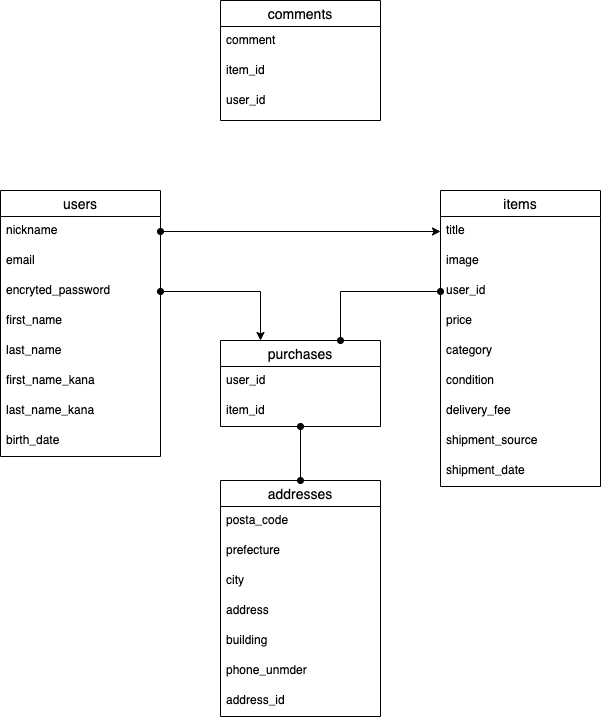

The diagram above was exported from draw.io. Its source (the exported page's mxGraphModel, read from the mxfile embedded in the PNG):
<mxGraphModel dx="287" dy="778" grid="1" gridSize="10" guides="1" tooltips="1" connect="1" arrows="1" fold="1" page="1" pageScale="1" pageWidth="827" pageHeight="1169" math="0" shadow="0">
  <root>
    <mxCell id="0" />
    <mxCell id="1" parent="0" />
    <mxCell id="14" value="addresses" style="swimlane;fontStyle=0;childLayout=stackLayout;horizontal=1;startSize=26;horizontalStack=0;resizeParent=1;resizeParentMax=0;resizeLast=0;collapsible=1;marginBottom=0;align=center;fontSize=14;" parent="1" vertex="1">
      <mxGeometry x="300" y="570" width="160" height="236" as="geometry" />
    </mxCell>
    <mxCell id="15" value="posta_code" style="text;strokeColor=none;fillColor=none;spacingLeft=4;spacingRight=4;overflow=hidden;rotatable=0;points=[[0,0.5],[1,0.5]];portConstraint=eastwest;fontSize=12;" parent="14" vertex="1">
      <mxGeometry y="26" width="160" height="30" as="geometry" />
    </mxCell>
    <mxCell id="16" value="prefecture" style="text;strokeColor=none;fillColor=none;spacingLeft=4;spacingRight=4;overflow=hidden;rotatable=0;points=[[0,0.5],[1,0.5]];portConstraint=eastwest;fontSize=12;" parent="14" vertex="1">
      <mxGeometry y="56" width="160" height="30" as="geometry" />
    </mxCell>
    <mxCell id="17" value="city" style="text;strokeColor=none;fillColor=none;spacingLeft=4;spacingRight=4;overflow=hidden;rotatable=0;points=[[0,0.5],[1,0.5]];portConstraint=eastwest;fontSize=12;" parent="14" vertex="1">
      <mxGeometry y="86" width="160" height="30" as="geometry" />
    </mxCell>
    <mxCell id="32" value="address" style="text;strokeColor=none;fillColor=none;spacingLeft=4;spacingRight=4;overflow=hidden;rotatable=0;points=[[0,0.5],[1,0.5]];portConstraint=eastwest;fontSize=12;" vertex="1" parent="14">
      <mxGeometry y="116" width="160" height="30" as="geometry" />
    </mxCell>
    <mxCell id="34" value="building" style="text;strokeColor=none;fillColor=none;spacingLeft=4;spacingRight=4;overflow=hidden;rotatable=0;points=[[0,0.5],[1,0.5]];portConstraint=eastwest;fontSize=12;" vertex="1" parent="14">
      <mxGeometry y="146" width="160" height="30" as="geometry" />
    </mxCell>
    <mxCell id="33" value="phone_unmder" style="text;strokeColor=none;fillColor=none;spacingLeft=4;spacingRight=4;overflow=hidden;rotatable=0;points=[[0,0.5],[1,0.5]];portConstraint=eastwest;fontSize=12;" vertex="1" parent="14">
      <mxGeometry y="176" width="160" height="30" as="geometry" />
    </mxCell>
    <mxCell id="35" value="address_id" style="text;strokeColor=none;fillColor=none;spacingLeft=4;spacingRight=4;overflow=hidden;rotatable=0;points=[[0,0.5],[1,0.5]];portConstraint=eastwest;fontSize=12;" vertex="1" parent="14">
      <mxGeometry y="206" width="160" height="30" as="geometry" />
    </mxCell>
    <mxCell id="27" value="purchases" style="swimlane;fontStyle=0;childLayout=stackLayout;horizontal=1;startSize=26;horizontalStack=0;resizeParent=1;resizeParentMax=0;resizeLast=0;collapsible=1;marginBottom=0;align=center;fontSize=14;" vertex="1" parent="1">
      <mxGeometry x="300" y="430" width="160" height="86" as="geometry" />
    </mxCell>
    <mxCell id="28" value="user_id" style="text;strokeColor=none;fillColor=none;spacingLeft=4;spacingRight=4;overflow=hidden;rotatable=0;points=[[0,0.5],[1,0.5]];portConstraint=eastwest;fontSize=12;" vertex="1" parent="27">
      <mxGeometry y="26" width="160" height="30" as="geometry" />
    </mxCell>
    <mxCell id="29" value="item_id" style="text;strokeColor=none;fillColor=none;spacingLeft=4;spacingRight=4;overflow=hidden;rotatable=0;points=[[0,0.5],[1,0.5]];portConstraint=eastwest;fontSize=12;" vertex="1" parent="27">
      <mxGeometry y="56" width="160" height="30" as="geometry" />
    </mxCell>
    <mxCell id="18" value="items" style="swimlane;fontStyle=0;childLayout=stackLayout;horizontal=1;startSize=26;horizontalStack=0;resizeParent=1;resizeParentMax=0;resizeLast=0;collapsible=1;marginBottom=0;align=center;fontSize=14;" parent="1" vertex="1">
      <mxGeometry x="520" y="280" width="160" height="296" as="geometry" />
    </mxCell>
    <mxCell id="19" value="title" style="text;strokeColor=none;fillColor=none;spacingLeft=4;spacingRight=4;overflow=hidden;rotatable=0;points=[[0,0.5],[1,0.5]];portConstraint=eastwest;fontSize=12;" parent="18" vertex="1">
      <mxGeometry y="26" width="160" height="30" as="geometry" />
    </mxCell>
    <mxCell id="20" value="image" style="text;strokeColor=none;fillColor=none;spacingLeft=4;spacingRight=4;overflow=hidden;rotatable=0;points=[[0,0.5],[1,0.5]];portConstraint=eastwest;fontSize=12;" parent="18" vertex="1">
      <mxGeometry y="56" width="160" height="30" as="geometry" />
    </mxCell>
    <mxCell id="21" value="user_id" style="text;strokeColor=none;fillColor=none;spacingLeft=4;spacingRight=4;overflow=hidden;rotatable=0;points=[[0,0.5],[1,0.5]];portConstraint=eastwest;fontSize=12;" parent="18" vertex="1">
      <mxGeometry y="86" width="160" height="30" as="geometry" />
    </mxCell>
    <mxCell id="37" value="price" style="text;strokeColor=none;fillColor=none;spacingLeft=4;spacingRight=4;overflow=hidden;rotatable=0;points=[[0,0.5],[1,0.5]];portConstraint=eastwest;fontSize=12;" vertex="1" parent="18">
      <mxGeometry y="116" width="160" height="30" as="geometry" />
    </mxCell>
    <mxCell id="38" value="category" style="text;strokeColor=none;fillColor=none;spacingLeft=4;spacingRight=4;overflow=hidden;rotatable=0;points=[[0,0.5],[1,0.5]];portConstraint=eastwest;fontSize=12;" vertex="1" parent="18">
      <mxGeometry y="146" width="160" height="30" as="geometry" />
    </mxCell>
    <mxCell id="39" value="condition" style="text;strokeColor=none;fillColor=none;spacingLeft=4;spacingRight=4;overflow=hidden;rotatable=0;points=[[0,0.5],[1,0.5]];portConstraint=eastwest;fontSize=12;" vertex="1" parent="18">
      <mxGeometry y="176" width="160" height="30" as="geometry" />
    </mxCell>
    <mxCell id="40" value="delivery_fee" style="text;strokeColor=none;fillColor=none;spacingLeft=4;spacingRight=4;overflow=hidden;rotatable=0;points=[[0,0.5],[1,0.5]];portConstraint=eastwest;fontSize=12;" vertex="1" parent="18">
      <mxGeometry y="206" width="160" height="30" as="geometry" />
    </mxCell>
    <mxCell id="41" value="shipment_source" style="text;strokeColor=none;fillColor=none;spacingLeft=4;spacingRight=4;overflow=hidden;rotatable=0;points=[[0,0.5],[1,0.5]];portConstraint=eastwest;fontSize=12;" vertex="1" parent="18">
      <mxGeometry y="236" width="160" height="30" as="geometry" />
    </mxCell>
    <mxCell id="42" value="shipment_date" style="text;strokeColor=none;fillColor=none;spacingLeft=4;spacingRight=4;overflow=hidden;rotatable=0;points=[[0,0.5],[1,0.5]];portConstraint=eastwest;fontSize=12;" vertex="1" parent="18">
      <mxGeometry y="266" width="160" height="30" as="geometry" />
    </mxCell>
    <mxCell id="2" value="users" style="swimlane;fontStyle=0;childLayout=stackLayout;horizontal=1;startSize=26;horizontalStack=0;resizeParent=1;resizeParentMax=0;resizeLast=0;collapsible=1;marginBottom=0;align=center;fontSize=14;" parent="1" vertex="1">
      <mxGeometry x="80" y="280" width="160" height="266" as="geometry" />
    </mxCell>
    <mxCell id="3" value="nickname" style="text;strokeColor=none;fillColor=none;spacingLeft=4;spacingRight=4;overflow=hidden;rotatable=0;points=[[0,0.5],[1,0.5]];portConstraint=eastwest;fontSize=12;" parent="2" vertex="1">
      <mxGeometry y="26" width="160" height="30" as="geometry" />
    </mxCell>
    <mxCell id="4" value="email" style="text;strokeColor=none;fillColor=none;spacingLeft=4;spacingRight=4;overflow=hidden;rotatable=0;points=[[0,0.5],[1,0.5]];portConstraint=eastwest;fontSize=12;" parent="2" vertex="1">
      <mxGeometry y="56" width="160" height="30" as="geometry" />
    </mxCell>
    <mxCell id="45" value="encryted_password" style="text;strokeColor=none;fillColor=none;spacingLeft=4;spacingRight=4;overflow=hidden;rotatable=0;points=[[0,0.5],[1,0.5]];portConstraint=eastwest;fontSize=12;" vertex="1" parent="2">
      <mxGeometry y="86" width="160" height="30" as="geometry" />
    </mxCell>
    <mxCell id="47" value="first_name" style="text;strokeColor=none;fillColor=none;spacingLeft=4;spacingRight=4;overflow=hidden;rotatable=0;points=[[0,0.5],[1,0.5]];portConstraint=eastwest;fontSize=12;" vertex="1" parent="2">
      <mxGeometry y="116" width="160" height="30" as="geometry" />
    </mxCell>
    <mxCell id="46" value="last_name" style="text;strokeColor=none;fillColor=none;spacingLeft=4;spacingRight=4;overflow=hidden;rotatable=0;points=[[0,0.5],[1,0.5]];portConstraint=eastwest;fontSize=12;" vertex="1" parent="2">
      <mxGeometry y="146" width="160" height="30" as="geometry" />
    </mxCell>
    <mxCell id="48" value="first_name_kana" style="text;strokeColor=none;fillColor=none;spacingLeft=4;spacingRight=4;overflow=hidden;rotatable=0;points=[[0,0.5],[1,0.5]];portConstraint=eastwest;fontSize=12;fontStyle=0" vertex="1" parent="2">
      <mxGeometry y="176" width="160" height="30" as="geometry" />
    </mxCell>
    <mxCell id="44" value="last_name_kana" style="text;strokeColor=none;fillColor=none;spacingLeft=4;spacingRight=4;overflow=hidden;rotatable=0;points=[[0,0.5],[1,0.5]];portConstraint=eastwest;fontSize=12;" vertex="1" parent="2">
      <mxGeometry y="206" width="160" height="30" as="geometry" />
    </mxCell>
    <mxCell id="43" value="birth_date" style="text;strokeColor=none;fillColor=none;spacingLeft=4;spacingRight=4;overflow=hidden;rotatable=0;points=[[0,0.5],[1,0.5]];portConstraint=eastwest;fontSize=12;" vertex="1" parent="2">
      <mxGeometry y="236" width="160" height="30" as="geometry" />
    </mxCell>
    <mxCell id="23" value="comments" style="swimlane;fontStyle=0;childLayout=stackLayout;horizontal=1;startSize=26;horizontalStack=0;resizeParent=1;resizeParentMax=0;resizeLast=0;collapsible=1;marginBottom=0;align=center;fontSize=14;" vertex="1" parent="1">
      <mxGeometry x="300" y="90" width="160" height="120" as="geometry" />
    </mxCell>
    <mxCell id="24" value="comment" style="text;strokeColor=none;fillColor=none;spacingLeft=4;spacingRight=4;overflow=hidden;rotatable=0;points=[[0,0.5],[1,0.5]];portConstraint=eastwest;fontSize=12;" vertex="1" parent="23">
      <mxGeometry y="26" width="160" height="30" as="geometry" />
    </mxCell>
    <mxCell id="25" value="item_id" style="text;strokeColor=none;fillColor=none;spacingLeft=4;spacingRight=4;overflow=hidden;rotatable=0;points=[[0,0.5],[1,0.5]];portConstraint=eastwest;fontSize=12;" vertex="1" parent="23">
      <mxGeometry y="56" width="160" height="30" as="geometry" />
    </mxCell>
    <mxCell id="26" value="user_id" style="text;strokeColor=none;fillColor=none;spacingLeft=4;spacingRight=4;overflow=hidden;rotatable=0;points=[[0,0.5],[1,0.5]];portConstraint=eastwest;fontSize=12;" vertex="1" parent="23">
      <mxGeometry y="86" width="160" height="34" as="geometry" />
    </mxCell>
    <mxCell id="57" style="edgeStyle=orthogonalEdgeStyle;rounded=0;orthogonalLoop=1;jettySize=auto;html=1;exitX=0.75;exitY=0;exitDx=0;exitDy=0;entryX=0;entryY=0.5;entryDx=0;entryDy=0;startArrow=oval;startFill=1;endArrow=oval;endFill=1;" edge="1" parent="1" source="27" target="21">
      <mxGeometry relative="1" as="geometry" />
    </mxCell>
    <mxCell id="58" style="edgeStyle=orthogonalEdgeStyle;rounded=0;orthogonalLoop=1;jettySize=auto;html=1;entryX=0.5;entryY=0;entryDx=0;entryDy=0;startArrow=oval;startFill=1;endArrow=oval;endFill=1;" edge="1" parent="1" source="27" target="14">
      <mxGeometry relative="1" as="geometry" />
    </mxCell>
    <mxCell id="55" style="edgeStyle=orthogonalEdgeStyle;rounded=0;orthogonalLoop=1;jettySize=auto;html=1;exitX=1;exitY=0.5;exitDx=0;exitDy=0;entryX=0;entryY=0.5;entryDx=0;entryDy=0;startArrow=oval;startFill=1;endArrow=classic;endFill=1;" edge="1" parent="1" source="3" target="19">
      <mxGeometry relative="1" as="geometry" />
    </mxCell>
    <mxCell id="56" style="edgeStyle=orthogonalEdgeStyle;rounded=0;orthogonalLoop=1;jettySize=auto;html=1;exitX=1;exitY=0.5;exitDx=0;exitDy=0;entryX=0.25;entryY=0;entryDx=0;entryDy=0;startArrow=oval;startFill=1;endArrow=classic;endFill=1;" edge="1" parent="1" source="45" target="27">
      <mxGeometry relative="1" as="geometry" />
    </mxCell>
  </root>
</mxGraphModel>